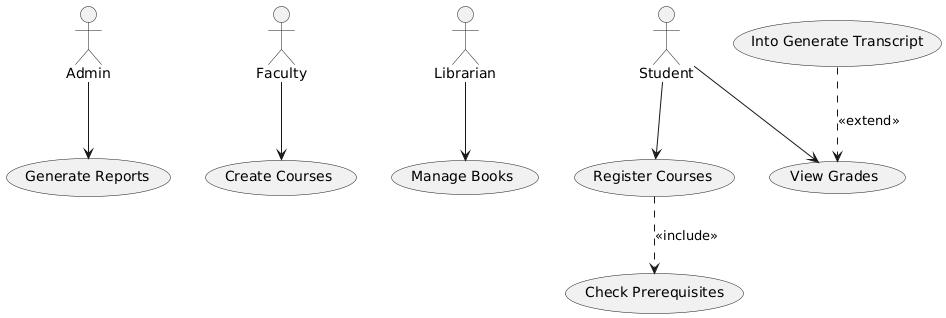

The diagram above was rendered by PlantUML. Its source (embedded in the PNG):
@startuml
actor "Admin" as Admin
actor "Faculty" as Faculty
actor "Librarian" as Librarian
actor "Student" as Student

usecase "Check Prerequisites" as Check_Prerequisites
usecase "Create Courses" as Create_Courses
usecase "Generate Reports" as Generate_Reports
usecase "Into Generate Transcript" as Into_Generate_Transcript
usecase "Manage Books" as Manage_Books
usecase "Register Courses" as Register_Courses
usecase "View Grades" as View_Grades

Student --> Register_Courses
Faculty --> Create_Courses
Admin --> Generate_Reports
Librarian --> Manage_Books
Student --> View_Grades
Register_Courses ..> Check_Prerequisites : <<include>>
Into_Generate_Transcript ..> View_Grades : <<extend>>
@enduml